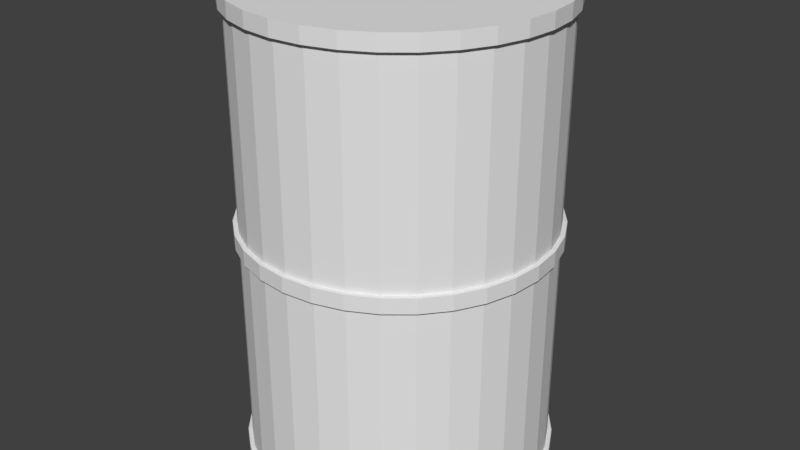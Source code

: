 # Source: barrel.blend  (saved by Blender 2.79.0; exported with 4.5.12 LTS)
import bpy
from mathutils import Matrix  # noqa: F401  (used for matrix-valued properties, if any)

bpy.ops.wm.read_factory_settings(use_empty=True)
scene = bpy.context.scene
scene.name = 'Scene'

# ---- collections
col_collection_1 = bpy.data.collections.new('Collection 1'); scene.collection.children.link(col_collection_1)

# ---- materials (node trees are filled in below, after node groups)
mat_steel = bpy.data.materials.new('steel')
mat_steel.alpha_threshold = 0.0
mat_steel.use_transparent_shadow = False
mat_steel.roughness = 0.5

# ---- material node trees

# ---- world
world_world = bpy.data.worlds.new('World'); scene.world = world_world
world_world.color = (0.05088, 0.05088, 0.05088)
world_world.use_sun_shadow = False
world_world.sun_shadow_jitter_overblur = 0.0
world_world.cycles.sampling_method = 'MANUAL'

# ---- meshes
me_cylinder = bpy.data.meshes.new('Cylinder')
me_cylinder.from_pydata([(0.0, 1.0, -1.0), (0.0, 1.0, 1.0), (0.1951, 0.9808, -1.0), (0.1951, 0.9808, 1.0), (0.3827, 0.9239, -1.0), (0.3827, 0.9239, 1.0), (0.5556, 0.8315, -1.0), (0.5556, 0.8315, 1.0), (0.7071, 0.7071, -1.0), (0.7071, 0.7071, 1.0), (0.8315, 0.5556, -1.0), (0.8315, 0.5556, 1.0), (0.9239, 0.3827, -1.0), (0.9239, 0.3827, 1.0), (0.9808, 0.1951, -1.0), (0.9808, 0.1951, 1.0), (1.0, 7.55e-08, -1.0), (1.0, 7.55e-08, 1.0), (0.9808, -0.1951, -1.0), (0.9808, -0.1951, 1.0), (0.9239, -0.3827, -1.0), (0.9239, -0.3827, 1.0), (0.8315, -0.5556, -1.0), (0.8315, -0.5556, 1.0), (0.7071, -0.7071, -1.0), (0.7071, -0.7071, 1.0), (0.5556, -0.8315, -1.0), (0.5556, -0.8315, 1.0), (0.3827, -0.9239, -1.0), (0.3827, -0.9239, 1.0), (0.1951, -0.9808, -1.0), (0.1951, -0.9808, 1.0), (-3.258e-07, -1.0, -1.0), (-3.258e-07, -1.0, 1.0), (-0.1951, -0.9808, -1.0), (-0.1951, -0.9808, 1.0), (-0.3827, -0.9239, -1.0), (-0.3827, -0.9239, 1.0), (-0.5556, -0.8315, -1.0), (-0.5556, -0.8315, 1.0), (-0.7071, -0.7071, -1.0), (-0.7071, -0.7071, 1.0), (-0.8315, -0.5556, -1.0), (-0.8315, -0.5556, 1.0), (-0.9239, -0.3827, -1.0), (-0.9239, -0.3827, 1.0), (-0.9808, -0.1951, -1.0), (-0.9808, -0.1951, 1.0), (-1.0, 9.656e-07, -1.0), (-1.0, 9.656e-07, 1.0), (-0.9808, 0.1951, -1.0), (-0.9808, 0.1951, 1.0), (-0.9239, 0.3827, -1.0), (-0.9239, 0.3827, 1.0), (-0.8315, 0.5556, -1.0), (-0.8315, 0.5556, 1.0), (-0.7071, 0.7071, -1.0), (-0.7071, 0.7071, 1.0), (-0.5556, 0.8315, -1.0), (-0.5556, 0.8315, 1.0), (-0.3827, 0.9239, -1.0), (-0.3827, 0.9239, 1.0), (-0.1951, 0.9808, -1.0), (-0.1951, 0.9808, 1.0), (0.185, 0.9298, 1.0), (6.172e-09, 0.948, 1.0), (0.3628, 0.8759, 1.0), (0.5267, 0.7883, 1.0), (0.6704, 0.6704, 1.0), (0.7883, 0.5267, 1.0), (0.8759, 0.3628, 1.0), (0.9298, 0.185, 1.0), (0.948, 8.639e-08, 1.0), (0.9298, -0.185, 1.0), (0.8759, -0.3628, 1.0), (0.7883, -0.5267, 1.0), (0.6704, -0.6704, 1.0), (0.5267, -0.7883, 1.0), (0.3628, -0.8759, 1.0), (0.185, -0.9298, 1.0), (-3.027e-07, -0.948, 1.0), (-0.185, -0.9298, 1.0), (-0.3628, -0.8759, 1.0), (-0.5267, -0.7883, 1.0), (-0.6704, -0.6704, 1.0), (-0.7883, -0.5267, 1.0), (-0.8759, -0.3628, 1.0), (-0.9298, -0.1849, 1.0), (-0.948, 9.302e-07, 1.0), (-0.9298, 0.185, 1.0), (-0.8759, 0.3628, 1.0), (-0.7883, 0.5267, 1.0), (-0.6704, 0.6704, 1.0), (-0.5267, 0.7883, 1.0), (-0.3628, 0.8759, 1.0), (-0.1849, 0.9298, 1.0), (0.185, 0.9298, 0.981), (8.126e-09, 0.948, 0.981), (0.3628, 0.8759, 0.981), (0.5267, 0.7883, 0.981), (0.6704, 0.6704, 0.981), (0.7883, 0.5267, 0.981), (0.8759, 0.3628, 0.981), (0.9298, 0.185, 0.981), (0.948, 8.639e-08, 0.981), (0.9298, -0.185, 0.981), (0.8759, -0.3628, 0.981), (0.7883, -0.5267, 0.981), (0.6704, -0.6704, 0.981), (0.5267, -0.7883, 0.981), (0.3628, -0.8759, 0.981), (0.185, -0.9298, 0.981), (-3.008e-07, -0.948, 0.981), (-0.185, -0.9298, 0.981), (-0.3628, -0.8759, 0.981), (-0.5267, -0.7883, 0.981), (-0.6704, -0.6704, 0.981), (-0.7883, -0.5267, 0.981), (-0.8759, -0.3628, 0.981), (-0.9298, -0.1849, 0.981), (-0.948, 9.302e-07, 0.981), (-0.9298, 0.185, 0.981), (-0.8759, 0.3628, 0.981), (-0.7883, 0.5267, 0.981), (-0.6704, 0.6704, 0.981), (-0.5267, 0.7883, 0.981), (-0.3628, 0.8759, 0.981), (-0.1849, 0.9298, 0.981), (1.226e-08, 0.8968, -1.0), (0.175, 0.8795, -1.0), (0.3432, 0.8285, -1.0), (0.4982, 0.7456, -1.0), (0.6341, 0.6341, -1.0), (0.7456, 0.4982, -1.0), (0.8285, 0.3432, -1.0), (0.8795, 0.175, -1.0), (0.8968, 9.712e-08, -1.0), (0.8795, -0.175, -1.0), (0.8285, -0.3432, -1.0), (0.7456, -0.4982, -1.0), (0.6341, -0.6341, -1.0), (0.4982, -0.7456, -1.0), (0.3432, -0.8285, -1.0), (0.175, -0.8795, -1.0), (-2.799e-07, -0.8968, -1.0), (-0.175, -0.8795, -1.0), (-0.3432, -0.8285, -1.0), (-0.4982, -0.7456, -1.0), (-0.6341, -0.6341, -1.0), (-0.7456, -0.4982, -1.0), (-0.8285, -0.3432, -1.0), (-0.8795, -0.175, -1.0), (-0.8968, 8.953e-07, -1.0), (-0.8795, 0.175, -1.0), (-0.8285, 0.3432, -1.0), (-0.7456, 0.4982, -1.0), (-0.6341, 0.6341, -1.0), (-0.4982, 0.7456, -1.0), (-0.3432, 0.8285, -1.0), (-0.1749, 0.8795, -1.0), (1.201e-08, 0.8968, -0.9913), (0.175, 0.8795, -0.9913), (0.3432, 0.8285, -0.9913), (0.4982, 0.7456, -0.9913), (0.6341, 0.6341, -0.9913), (0.7456, 0.4982, -0.9913), (0.8285, 0.3432, -0.9913), (0.8795, 0.175, -0.9913), (0.8968, 9.712e-08, -0.9913), (0.8795, -0.175, -0.9913), (0.8285, -0.3432, -0.9913), (0.7456, -0.4982, -0.9913), (0.6341, -0.6341, -0.9913), (0.4982, -0.7456, -0.9913), (0.3432, -0.8285, -0.9913), (0.175, -0.8795, -0.9913), (-2.802e-07, -0.8968, -0.9913), (-0.175, -0.8795, -0.9913), (-0.3432, -0.8285, -0.9913), (-0.4982, -0.7456, -0.9913), (-0.6341, -0.6341, -0.9913), (-0.7456, -0.4982, -0.9913), (-0.8285, -0.3432, -0.9913), (-0.8795, -0.175, -0.9913), (-0.8968, 8.953e-07, -0.9913), (-0.8795, 0.175, -0.9913), (-0.8285, 0.3432, -0.9913), (-0.7456, 0.4982, -0.9913), (-0.6341, 0.6341, -0.9913), (-0.4982, 0.7456, -0.9913), (-0.3432, 0.8285, -0.9913), (-0.1749, 0.8795, -0.9913), (0.0, 1.0, -0.9615), (0.1951, 0.9808, -0.9615), (0.3827, 0.9239, -0.9615), (0.5556, 0.8315, -0.9615), (0.7071, 0.7071, -0.9615), (0.8315, 0.5556, -0.9615), (0.9239, 0.3827, -0.9615), (0.9808, 0.1951, -0.9615), (1.0, 7.55e-08, -0.9615), (0.9808, -0.1951, -0.9615), (0.9239, -0.3827, -0.9615), (0.8315, -0.5556, -0.9615), (0.7071, -0.7071, -0.9615), (0.5556, -0.8315, -0.9615), (0.3827, -0.9239, -0.9615), (0.1951, -0.9808, -0.9615), (-3.258e-07, -1.0, -0.9615), (-0.1951, -0.9808, -0.9615), (-0.3827, -0.9239, -0.9615), (-0.5556, -0.8315, -0.9615), (-0.7071, -0.7071, -0.9615), (-0.8315, -0.5556, -0.9615), (-0.9239, -0.3827, -0.9615), (-0.9808, -0.1951, -0.9615), (-1.0, 9.656e-07, -0.9615), (-0.9808, 0.1951, -0.9615), (-0.9239, 0.3827, -0.9615), (-0.8315, 0.5556, -0.9615), (-0.7071, 0.7071, -0.9615), (-0.5556, 0.8315, -0.9615), (-0.3827, 0.9239, -0.9615), (-0.1951, 0.9808, -0.9615), (0.0, 1.0, 0.9353), (0.1951, 0.9808, 0.9353), (0.3827, 0.9239, 0.9353), (0.5556, 0.8315, 0.9353), (0.7071, 0.7071, 0.9353), (0.8315, 0.5556, 0.9353), (0.9239, 0.3827, 0.9353), (0.9808, 0.1951, 0.9353), (1.0, 7.55e-08, 0.9353), (0.9808, -0.1951, 0.9353), (0.9239, -0.3827, 0.9353), (0.8315, -0.5556, 0.9353), (0.7071, -0.7071, 0.9353), (0.5556, -0.8315, 0.9353), (0.3827, -0.9239, 0.9353), (0.1951, -0.9808, 0.9353), (-3.258e-07, -1.0, 0.9353), (-0.1951, -0.9808, 0.9353), (-0.3827, -0.9239, 0.9353), (-0.5556, -0.8315, 0.9353), (-0.7071, -0.7071, 0.9353), (-0.8315, -0.5556, 0.9353), (-0.9239, -0.3827, 0.9353), (-0.9808, -0.1951, 0.9353), (-1.0, 9.656e-07, 0.9353), (-0.9808, 0.1951, 0.9353), (-0.9239, 0.3827, 0.9353), (-0.8315, 0.5556, 0.9353), (-0.7071, 0.7071, 0.9353), (-0.5556, 0.8315, 0.9353), (-0.3827, 0.9239, 0.9353), (-0.1951, 0.9808, 0.9353), (0.1951, 0.9808, -0.01309), (0.3827, 0.9239, -0.01309), (0.5556, 0.8315, -0.01309), (0.7071, 0.7071, -0.01309), (0.8315, 0.5556, -0.01309), (0.9239, 0.3827, -0.01309), (0.9808, 0.1951, -0.01309), (1.0, 7.55e-08, -0.01309), (0.9808, -0.1951, -0.01309), (0.9239, -0.3827, -0.01309), (0.8315, -0.5556, -0.01309), (0.7071, -0.7071, -0.01309), (0.5556, -0.8315, -0.01309), (0.3827, -0.9239, -0.01309), (0.1951, -0.9808, -0.01309), (-3.258e-07, -1.0, -0.01309), (-0.1951, -0.9808, -0.01309), (-0.3827, -0.9239, -0.01309), (-0.5556, -0.8315, -0.01309), (-0.7071, -0.7071, -0.01309), (-0.8315, -0.5556, -0.01309), (-0.9239, -0.3827, -0.01309), (-0.9808, -0.1951, -0.01309), (-1.0, 9.656e-07, -0.01309), (-0.9808, 0.1951, -0.01309), (-0.9239, 0.3827, -0.01309), (-0.8315, 0.5556, -0.01309), (-0.7071, 0.7071, -0.01309), (-0.5556, 0.8315, -0.01309), (-0.3827, 0.9239, -0.01309), (-0.1951, 0.9808, -0.01309), (0.0, 1.0, -0.01309), (0.0, 1.0, 0.05126), (0.1951, 0.9808, 0.05126), (0.3827, 0.9239, 0.05126), (0.5556, 0.8315, 0.05126), (0.7071, 0.7071, 0.05126), (0.8315, 0.5556, 0.05126), (0.9239, 0.3827, 0.05126), (0.9808, 0.1951, 0.05126), (1.0, 7.55e-08, 0.05126), (0.9808, -0.1951, 0.05126), (0.9239, -0.3827, 0.05126), (0.8315, -0.5556, 0.05126), (0.7071, -0.7071, 0.05126), (0.5556, -0.8315, 0.05126), (0.3827, -0.9239, 0.05126), (0.1951, -0.9808, 0.05126), (-3.258e-07, -1.0, 0.05126), (-0.1951, -0.9808, 0.05126), (-0.3827, -0.9239, 0.05126), (-0.5556, -0.8315, 0.05126), (-0.7071, -0.7071, 0.05126), (-0.8315, -0.5556, 0.05126), (-0.9239, -0.3827, 0.05126), (-0.9808, -0.1951, 0.05126), (-1.0, 9.656e-07, 0.05126), (-0.9808, 0.1951, 0.05126), (-0.9239, 0.3827, 0.05126), (-0.8315, 0.5556, 0.05126), (-0.7071, 0.7071, 0.05126), (-0.5556, 0.8315, 0.05126), (-0.3827, 0.9239, 0.05126), (-0.1951, 0.9808, 0.05126), (-1.936e-09, 1.029, -1.0), (0.2007, 1.009, -1.0), (0.2007, 1.009, 1.0), (-1.936e-09, 1.029, 1.0), (-1.936e-09, 1.029, 0.9353), (0.2007, 1.009, -0.9615), (0.3938, 0.9507, -1.0), (0.3938, 0.9507, 1.0), (0.3938, 0.9507, -0.9615), (0.5717, 0.8556, -1.0), (0.5717, 0.8556, 1.0), (0.5717, 0.8556, -0.9615), (0.7276, 0.7276, -1.0), (0.7276, 0.7276, 1.0), (0.7276, 0.7276, -0.9615), (0.8556, 0.5717, -1.0), (0.8556, 0.5717, 1.0), (0.8556, 0.5717, -0.9615), (0.9507, 0.3938, -1.0), (0.9507, 0.3938, 1.0), (0.9507, 0.3938, -0.9615), (1.009, 0.2007, -1.0), (1.009, 0.2007, 1.0), (1.009, 0.2007, -0.9615), (1.029, 6.792e-08, -1.0), (1.029, 6.792e-08, 1.0), (1.029, 6.792e-08, -0.9615), (1.009, -0.2007, -1.0), (1.009, -0.2007, 1.0), (1.009, -0.2007, -0.9615), (0.9507, -0.3938, -1.0), (0.9507, -0.3938, 1.0), (0.9507, -0.3938, -0.9615), (0.8556, -0.5717, -1.0), (0.8556, -0.5717, 1.0), (0.8556, -0.5717, -0.9615), (0.7276, -0.7276, -1.0), (0.7276, -0.7276, 1.0), (0.7276, -0.7276, -0.9615), (0.5717, -0.8556, -1.0), (0.5717, -0.8556, 1.0), (0.5717, -0.8556, -0.9615), (0.3938, -0.9507, -1.0), (0.3938, -0.9507, 1.0), (0.3938, -0.9507, -0.9615), (0.2007, -1.009, -1.0), (0.2007, -1.009, 1.0), (0.2007, -1.009, -0.9615), (-3.372e-07, -1.029, -1.0), (-3.372e-07, -1.029, 1.0), (-3.372e-07, -1.029, -0.9615), (-0.2007, -1.009, -1.0), (-0.2007, -1.009, 1.0), (-0.2007, -1.009, -0.9615), (-0.3938, -0.9507, -1.0), (-0.3938, -0.9507, 1.0), (-0.3938, -0.9507, -0.9615), (-0.5717, -0.8556, -1.0), (-0.5717, -0.8556, 1.0), (-0.5717, -0.8556, -0.9615), (-0.7276, -0.7276, -1.0), (-0.7276, -0.7276, 1.0), (-0.7276, -0.7276, -0.9615), (-0.8556, -0.5717, -1.0), (-0.8556, -0.5717, 1.0), (-0.8556, -0.5717, -0.9615), (-0.9507, -0.3938, -1.0), (-0.9507, -0.3938, 1.0), (-0.9507, -0.3938, -0.9615), (-1.009, -0.2007, -1.0), (-1.009, -0.2007, 1.0), (-1.009, -0.2007, -0.9615), (-1.029, 9.838e-07, -1.0), (-1.029, 9.838e-07, 1.0), (-1.029, 9.838e-07, -0.9615), (-1.009, 0.2007, -1.0), (-1.009, 0.2007, 1.0), (-1.009, 0.2007, -0.9615), (-0.9507, 0.3938, -1.0), (-0.9507, 0.3938, 1.0), (-0.9507, 0.3938, -0.9615), (-0.8556, 0.5717, -1.0), (-0.8556, 0.5717, 1.0), (-0.8556, 0.5717, -0.9615), (-0.7276, 0.7276, -1.0), (-0.7276, 0.7276, 1.0), (-0.7276, 0.7276, -0.9615), (-0.5717, 0.8556, -1.0), (-0.5717, 0.8556, 1.0), (-0.5717, 0.8556, -0.9615), (-0.3938, 0.9507, -1.0), (-0.3938, 0.9507, 1.0), (-0.3938, 0.9507, -0.9615), (-0.2007, 1.009, -1.0), (-0.2007, 1.009, 1.0), (-0.2007, 1.009, -0.9615), (-1.936e-09, 1.029, -0.9615), (0.2007, 1.009, 0.9353), (0.3938, 0.9507, 0.9353), (0.5717, 0.8556, 0.9353), (0.7276, 0.7276, 0.9353), (0.8556, 0.5717, 0.9353), (0.9507, 0.3938, 0.9353), (1.009, 0.2007, 0.9353), (1.029, 6.792e-08, 0.9353), (1.009, -0.2007, 0.9353), (0.9507, -0.3938, 0.9353), (0.8556, -0.5717, 0.9353), (0.7276, -0.7276, 0.9353), (0.5717, -0.8556, 0.9353), (0.3938, -0.9507, 0.9353), (0.2007, -1.009, 0.9353), (-3.372e-07, -1.029, 0.9353), (-0.2007, -1.009, 0.9353), (-0.3938, -0.9507, 0.9353), (-0.5717, -0.8556, 0.9353), (-0.7276, -0.7276, 0.9353), (-0.8556, -0.5717, 0.9353), (-0.9507, -0.3938, 0.9353), (-1.009, -0.2007, 0.9353), (-1.029, 9.838e-07, 0.9353), (-1.009, 0.2007, 0.9353), (-0.9507, 0.3938, 0.9353), (-0.8556, 0.5717, 0.9353), (-0.7276, 0.7276, 0.9353), (-0.5717, 0.8556, 0.9353), (-0.3938, 0.9507, 0.9353), (-0.2007, 1.009, 0.9353), (0.2007, 1.009, 0.05126), (0.2007, 1.009, -0.01309), (0.3938, 0.9507, 0.05126), (0.3938, 0.9507, -0.01309), (0.5717, 0.8556, 0.05126), (0.5717, 0.8556, -0.01309), (0.7276, 0.7276, 0.05126), (0.7276, 0.7276, -0.01309), (0.8556, 0.5717, 0.05126), (0.8556, 0.5717, -0.01309), (0.9507, 0.3938, 0.05126), (0.9507, 0.3938, -0.01309), (1.009, 0.2007, 0.05126), (1.009, 0.2007, -0.01309), (1.029, 6.792e-08, 0.05126), (1.029, 6.792e-08, -0.01309), (1.009, -0.2007, 0.05126), (1.009, -0.2007, -0.01309), (0.9507, -0.3938, 0.05126), (0.9507, -0.3938, -0.01309), (0.8556, -0.5717, 0.05126), (0.8556, -0.5717, -0.01309), (0.7276, -0.7276, 0.05126), (0.7276, -0.7276, -0.01309), (0.5717, -0.8556, 0.05126), (0.5717, -0.8556, -0.01309), (0.3938, -0.9507, 0.05126), (0.3938, -0.9507, -0.01309), (0.2007, -1.009, 0.05126), (0.2007, -1.009, -0.01309), (-3.372e-07, -1.029, 0.05126), (-3.372e-07, -1.029, -0.01309), (-0.2007, -1.009, 0.05126), (-0.2007, -1.009, -0.01309), (-0.3938, -0.9507, 0.05126), (-0.3938, -0.9507, -0.01309), (-0.5717, -0.8556, 0.05126), (-0.5717, -0.8556, -0.01309), (-0.7276, -0.7276, 0.05126), (-0.7276, -0.7276, -0.01309), (-0.8556, -0.5717, 0.05126), (-0.8556, -0.5717, -0.01309), (-0.9507, -0.3938, 0.05126), (-0.9507, -0.3938, -0.01309), (-1.009, -0.2007, 0.05126), (-1.009, -0.2007, -0.01309), (-1.029, 9.838e-07, 0.05126), (-1.029, 9.838e-07, -0.01309), (-1.009, 0.2007, 0.05126), (-1.009, 0.2007, -0.01309), (-0.9507, 0.3938, 0.05126), (-0.9507, 0.3938, -0.01309), (-0.8556, 0.5717, 0.05126), (-0.8556, 0.5717, -0.01309), (-0.7276, 0.7276, 0.05126), (-0.7276, 0.7276, -0.01309), (-0.5717, 0.8556, 0.05126), (-0.5717, 0.8556, -0.01309), (-0.3938, 0.9507, 0.05126), (-0.3938, 0.9507, -0.01309), (-0.2007, 1.009, 0.05126), (-0.2007, 1.009, -0.01309), (-1.936e-09, 1.029, -0.01309), (-1.936e-09, 1.029, 0.05126)], [], [(34, 32, 368, 371), (244, 243, 435, 436), (199, 200, 346, 343), (245, 244, 436, 437), (200, 201, 349, 346), (31, 33, 369, 366), (246, 245, 437, 438), (201, 202, 352, 349), (32, 30, 365, 368), (247, 246, 438, 439), (202, 203, 355, 352), (248, 247, 439, 440), (203, 204, 358, 355), (29, 31, 366, 363), (249, 248, 440, 441), (63, 1, 323, 414), (204, 205, 361, 358), (30, 28, 362, 365), (250, 249, 441, 442), (0, 62, 413, 320), (205, 206, 364, 361), (251, 250, 442, 443), (319, 288, 511, 508), (206, 207, 367, 364), (27, 29, 363, 360), (252, 251, 443, 444), (61, 63, 414, 411), (318, 319, 508, 506), (207, 208, 370, 367), (28, 26, 359, 362), (11, 9, 68, 69), (253, 252, 444, 445), (62, 60, 410, 413), (18, 20, 138, 137), (77, 76, 108, 109), (29, 27, 77, 78), (47, 45, 86, 87), (3, 1, 65, 64), (1, 63, 95, 65), (21, 19, 73, 74), (39, 37, 82, 83), (57, 55, 91, 92), (13, 11, 69, 70), (31, 29, 78, 79), (49, 47, 87, 88), (5, 3, 64, 66), (23, 21, 74, 75), (41, 39, 83, 84), (59, 57, 92, 93), (15, 13, 70, 71), (33, 31, 79, 80), (51, 49, 88, 89), (7, 5, 66, 67), (25, 23, 75, 76), (43, 41, 84, 85), (61, 59, 93, 94), (17, 15, 71, 72), (35, 33, 80, 81), (53, 51, 89, 90), (9, 7, 67, 68), (27, 25, 76, 77), (45, 43, 85, 86), (63, 61, 94, 95), (19, 17, 72, 73), (37, 35, 81, 82), (55, 53, 90, 91), (96, 97, 127, 126, 125, 124, 123, 122, 121, 120, 119, 118, 117, 116, 115, 114, 113, 112, 111, 110, 109, 108, 107, 106, 105, 104, 103, 102, 101, 100, 99, 98), (91, 90, 122, 123), (78, 77, 109, 110), (64, 65, 97, 96), (92, 91, 123, 124), (79, 78, 110, 111), (66, 64, 96, 98), (93, 92, 124, 125), (80, 79, 111, 112), (67, 66, 98, 99), (94, 93, 125, 126), (81, 80, 112, 113), (68, 67, 99, 100), (95, 94, 126, 127), (82, 81, 113, 114), (69, 68, 100, 101), (65, 95, 127, 97), (83, 82, 114, 115), (70, 69, 101, 102), (84, 83, 115, 116), (71, 70, 102, 103), (85, 84, 116, 117), (72, 71, 103, 104), (86, 85, 117, 118), (73, 72, 104, 105), (87, 86, 118, 119), (74, 73, 105, 106), (88, 87, 119, 120), (75, 74, 106, 107), (89, 88, 120, 121), (76, 75, 107, 108), (90, 89, 121, 122), (146, 147, 179, 178), (36, 38, 147, 146), (54, 56, 156, 155), (10, 12, 134, 133), (28, 30, 143, 142), (46, 48, 152, 151), (2, 4, 130, 129), (20, 22, 139, 138), (38, 40, 148, 147), (56, 58, 157, 156), (12, 14, 135, 134), (30, 32, 144, 143), (48, 50, 153, 152), (4, 6, 131, 130), (22, 24, 140, 139), (40, 42, 149, 148), (58, 60, 158, 157), (14, 16, 136, 135), (32, 34, 145, 144), (50, 52, 154, 153), (6, 8, 132, 131), (24, 26, 141, 140), (42, 44, 150, 149), (60, 62, 159, 158), (16, 18, 137, 136), (34, 36, 146, 145), (52, 54, 155, 154), (8, 10, 133, 132), (26, 28, 142, 141), (44, 46, 151, 150), (0, 2, 129, 128), (62, 0, 128, 159), (160, 161, 162, 163, 164, 165, 166, 167, 168, 169, 170, 171, 172, 173, 174, 175, 176, 177, 178, 179, 180, 181, 182, 183, 184, 185, 186, 187, 188, 189, 190, 191), (133, 134, 166, 165), (147, 148, 180, 179), (134, 135, 167, 166), (148, 149, 181, 180), (135, 136, 168, 167), (149, 150, 182, 181), (136, 137, 169, 168), (150, 151, 183, 182), (137, 138, 170, 169), (151, 152, 184, 183), (138, 139, 171, 170), (152, 153, 185, 184), (139, 140, 172, 171), (153, 154, 186, 185), (140, 141, 173, 172), (154, 155, 187, 186), (141, 142, 174, 173), (128, 129, 161, 160), (155, 156, 188, 187), (142, 143, 175, 174), (129, 130, 162, 161), (156, 157, 189, 188), (143, 144, 176, 175), (130, 131, 163, 162), (157, 158, 190, 189), (144, 145, 177, 176), (131, 132, 164, 163), (158, 159, 191, 190), (145, 146, 178, 177), (132, 133, 165, 164), (159, 128, 160, 191), (317, 318, 506, 504), (208, 209, 373, 370), (254, 253, 445, 446), (316, 317, 504, 502), (209, 210, 376, 373), (25, 27, 360, 357), (255, 254, 446, 447), (59, 61, 411, 408), (315, 316, 502, 500), (210, 211, 379, 376), (26, 24, 356, 359), (224, 255, 447, 324), (60, 58, 407, 410), (314, 315, 500, 498), (211, 212, 382, 379), (313, 314, 498, 496), (212, 213, 385, 382), (23, 25, 357, 354), (57, 59, 408, 405), (312, 313, 496, 494), (213, 214, 388, 385), (24, 22, 353, 356), (58, 56, 404, 407), (311, 312, 494, 492), (214, 215, 391, 388), (310, 311, 492, 490), (215, 216, 394, 391), (21, 23, 354, 351), (55, 57, 405, 402), (309, 310, 490, 488), (216, 217, 397, 394), (22, 20, 350, 353), (319, 255, 224, 288), (318, 254, 255, 319), (317, 253, 254, 318), (316, 252, 253, 317), (315, 251, 252, 316), (314, 250, 251, 315), (313, 249, 250, 314), (312, 248, 249, 313), (311, 247, 248, 312), (310, 246, 247, 311), (309, 245, 246, 310), (308, 244, 245, 309), (307, 243, 244, 308), (306, 242, 243, 307), (305, 241, 242, 306), (304, 240, 241, 305), (303, 239, 240, 304), (302, 238, 239, 303), (301, 237, 238, 302), (300, 236, 237, 301), (299, 235, 236, 300), (298, 234, 235, 299), (297, 233, 234, 298), (296, 232, 233, 297), (295, 231, 232, 296), (294, 230, 231, 295), (293, 229, 230, 294), (292, 228, 229, 293), (291, 227, 228, 292), (290, 226, 227, 291), (289, 225, 226, 290), (288, 224, 225, 289), (192, 287, 256, 193), (193, 256, 257, 194), (194, 257, 258, 195), (195, 258, 259, 196), (196, 259, 260, 197), (197, 260, 261, 198), (198, 261, 262, 199), (199, 262, 263, 200), (200, 263, 264, 201), (201, 264, 265, 202), (202, 265, 266, 203), (203, 266, 267, 204), (204, 267, 268, 205), (205, 268, 269, 206), (206, 269, 270, 207), (207, 270, 271, 208), (208, 271, 272, 209), (209, 272, 273, 210), (210, 273, 274, 211), (211, 274, 275, 212), (212, 275, 276, 213), (213, 276, 277, 214), (214, 277, 278, 215), (215, 278, 279, 216), (216, 279, 280, 217), (217, 280, 281, 218), (218, 281, 282, 219), (219, 282, 283, 220), (220, 283, 284, 221), (221, 284, 285, 222), (222, 285, 286, 223), (223, 286, 287, 192), (56, 54, 401, 404), (308, 309, 488, 486), (217, 218, 400, 397), (307, 308, 486, 484), (218, 219, 403, 400), (19, 21, 351, 348), (287, 286, 509, 510), (53, 55, 402, 399), (306, 307, 484, 482), (219, 220, 406, 403), (20, 18, 347, 350), (286, 285, 507, 509), (54, 52, 398, 401), (305, 306, 482, 480), (220, 221, 409, 406), (285, 284, 505, 507), (304, 305, 480, 478), (221, 222, 412, 409), (17, 19, 348, 345), (284, 283, 503, 505), (51, 53, 399, 396), (303, 304, 478, 476), (222, 223, 415, 412), (18, 16, 344, 347), (283, 282, 501, 503), (52, 50, 395, 398), (302, 303, 476, 474), (223, 192, 416, 415), (282, 281, 499, 501), (301, 302, 474, 472), (15, 17, 345, 342), (281, 280, 497, 499), (324, 323, 322, 417), (417, 322, 327, 418), (418, 327, 330, 419), (419, 330, 333, 420), (420, 333, 336, 421), (421, 336, 339, 422), (422, 339, 342, 423), (423, 342, 345, 424), (424, 345, 348, 425), (425, 348, 351, 426), (426, 351, 354, 427), (427, 354, 357, 428), (428, 357, 360, 429), (429, 360, 363, 430), (430, 363, 366, 431), (431, 366, 369, 432), (432, 369, 372, 433), (433, 372, 375, 434), (434, 375, 378, 435), (435, 378, 381, 436), (436, 381, 384, 437), (437, 384, 387, 438), (438, 387, 390, 439), (439, 390, 393, 440), (440, 393, 396, 441), (441, 396, 399, 442), (442, 399, 402, 443), (443, 402, 405, 444), (444, 405, 408, 445), (445, 408, 411, 446), (446, 411, 414, 447), (447, 414, 323, 324), (413, 415, 416, 320), (410, 412, 415, 413), (407, 409, 412, 410), (404, 406, 409, 407), (401, 403, 406, 404), (398, 400, 403, 401), (395, 397, 400, 398), (392, 394, 397, 395), (389, 391, 394, 392), (386, 388, 391, 389), (383, 385, 388, 386), (380, 382, 385, 383), (377, 379, 382, 380), (374, 376, 379, 377), (371, 373, 376, 374), (368, 370, 373, 371), (365, 367, 370, 368), (362, 364, 367, 365), (359, 361, 364, 362), (356, 358, 361, 359), (353, 355, 358, 356), (350, 352, 355, 353), (347, 349, 352, 350), (344, 346, 349, 347), (341, 343, 346, 344), (338, 340, 343, 341), (335, 337, 340, 338), (332, 334, 337, 335), (329, 331, 334, 332), (326, 328, 331, 329), (321, 325, 328, 326), (320, 416, 325, 321), (510, 511, 448, 449), (449, 448, 450, 451), (451, 450, 452, 453), (453, 452, 454, 455), (455, 454, 456, 457), (457, 456, 458, 459), (459, 458, 460, 461), (461, 460, 462, 463), (463, 462, 464, 465), (465, 464, 466, 467), (467, 466, 468, 469), (469, 468, 470, 471), (471, 470, 472, 473), (473, 472, 474, 475), (475, 474, 476, 477), (477, 476, 478, 479), (479, 478, 480, 481), (481, 480, 482, 483), (483, 482, 484, 485), (485, 484, 486, 487), (487, 486, 488, 489), (489, 488, 490, 491), (491, 490, 492, 493), (493, 492, 494, 495), (495, 494, 496, 497), (497, 496, 498, 499), (499, 498, 500, 501), (501, 500, 502, 503), (503, 502, 504, 505), (505, 504, 506, 507), (507, 506, 508, 509), (509, 508, 511, 510), (198, 199, 343, 340), (256, 287, 510, 449), (243, 242, 434, 435), (33, 35, 372, 369), (197, 198, 340, 337), (257, 256, 449, 451), (242, 241, 433, 434), (196, 197, 337, 334), (258, 257, 451, 453), (2, 0, 320, 321), (241, 240, 432, 433), (36, 34, 371, 374), (195, 196, 334, 331), (259, 258, 453, 455), (1, 3, 322, 323), (240, 239, 431, 432), (35, 37, 375, 372), (194, 195, 331, 328), (260, 259, 455, 457), (239, 238, 430, 431), (193, 194, 328, 325), (261, 260, 457, 459), (238, 237, 429, 430), (38, 36, 374, 377), (192, 193, 325, 416), (262, 261, 459, 461), (4, 2, 321, 326), (237, 236, 428, 429), (37, 39, 378, 375), (263, 262, 461, 463), (3, 5, 327, 322), (236, 235, 427, 428), (264, 263, 463, 465), (235, 234, 426, 427), (40, 38, 377, 380), (265, 264, 465, 467), (6, 4, 326, 329), (234, 233, 425, 426), (39, 41, 381, 378), (266, 265, 467, 469), (5, 7, 330, 327), (233, 232, 424, 425), (267, 266, 469, 471), (232, 231, 423, 424), (42, 40, 380, 383), (268, 267, 471, 473), (8, 6, 329, 332), (231, 230, 422, 423), (288, 289, 448, 511), (41, 43, 384, 381), (269, 268, 473, 475), (7, 9, 333, 330), (230, 229, 421, 422), (289, 290, 450, 448), (270, 269, 475, 477), (229, 228, 420, 421), (290, 291, 452, 450), (44, 42, 383, 386), (271, 270, 477, 479), (10, 8, 332, 335), (228, 227, 419, 420), (291, 292, 454, 452), (43, 45, 387, 384), (272, 271, 479, 481), (9, 11, 336, 333), (227, 226, 418, 419), (292, 293, 456, 454), (273, 272, 481, 483), (226, 225, 417, 418), (293, 294, 458, 456), (46, 44, 386, 389), (274, 273, 483, 485), (12, 10, 335, 338), (225, 224, 324, 417), (294, 295, 460, 458), (45, 47, 390, 387), (275, 274, 485, 487), (11, 13, 339, 336), (295, 296, 462, 460), (276, 275, 487, 489), (296, 297, 464, 462), (48, 46, 389, 392), (277, 276, 489, 491), (14, 12, 338, 341), (297, 298, 466, 464), (47, 49, 393, 390), (278, 277, 491, 493), (13, 15, 342, 339), (298, 299, 468, 466), (279, 278, 493, 495), (299, 300, 470, 468), (50, 48, 392, 395), (280, 279, 495, 497), (16, 14, 341, 344), (300, 301, 472, 470), (49, 51, 396, 393)])
me_cylinder.materials.append(mat_steel)
me_cylinder.use_remesh_preserve_volume = False
me_cylinder.use_remesh_preserve_attributes = False
me_cylinder.use_mirror_vertex_groups = False
me_cylinder.update()

# ---- objects
ob_cylinder = bpy.data.objects.new('Cylinder', me_cylinder)

# ---- transforms, parenting, visibility, modifiers, constraints
ob_cylinder.location = (0.0, 0.0, 0.0)
ob_cylinder.scale = (0.6422, 0.6422, 1.0)
ob_cylinder.lineart.crease_threshold = 0.0

# ---- collection membership
col_collection_1.objects.link(ob_cylinder)

# ---- scene / render settings (as saved in the file)
scene.frame_start = 1; scene.frame_end = 250; scene.frame_set(1)
scene.render.engine = 'BLENDER_EEVEE_NEXT'
scene.render.resolution_percentage = 50
scene.render.dither_intensity = 0.0
scene.cycles.use_denoising = False
scene.cycles.samples = 128
scene.cycles.sampling_pattern = 'TABULATED_SOBOL'
scene.cycles.use_adaptive_sampling = False
scene.cycles.use_light_tree = False
scene.cycles.blur_glossy = 0.0
scene.cycles.sample_clamp_indirect = 0.0
scene.view_settings.view_transform = 'Standard'
bpy.context.view_layer.update()

# ---- added for rendering (the .blend has no active camera and no usable light): camera, sun
cam_auto = bpy.data.cameras.new('AutoCamera')
cam_auto.lens = 50.0
cam_auto.sensor_width = 36.0
cam_auto.clip_end = 1000.0
ob_auto_camera = bpy.data.objects.new('AutoCamera', cam_auto)
scene.collection.objects.link(ob_auto_camera)
ob_auto_camera.location = (2.5327, -3.03924, 2.02616)
ob_auto_camera.rotation_euler = (1.09748, -7.21219e-08, 0.694738)
scene.camera = ob_auto_camera
light_auto_sun = bpy.data.lights.new('AutoSun', 'SUN')
light_auto_sun.energy = 3.0
light_auto_sun.angle = 0.0523599
ob_auto_sun = bpy.data.objects.new('AutoSun', light_auto_sun)
scene.collection.objects.link(ob_auto_sun)
ob_auto_sun.rotation_euler = (0.872665, 0.174533, 0.523599)
bpy.context.view_layer.update()
